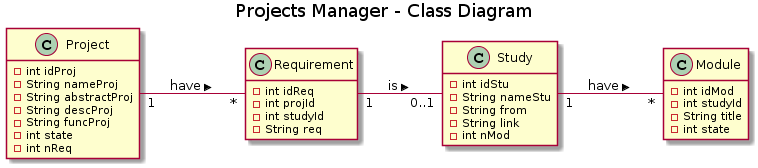

The diagram above was rendered by PlantUML. Its source (embedded in the PNG):
@startuml
hide methods
left to right direction

title Projects Manager - Class Diagram

class Project {
    -int idProj
    -String nameProj
    -String abstractProj
    -String descProj
    -String funcProj
    -int state
    -int nReq
}
class Study {
    -int idStu
    -String nameStu
    -String from
    -String link
    -int nMod
}
class Requirement {
    -int idReq
    -int projId
    -int studyId
    -String req
}
class Module {
    -int idMod
    -int studyId
    -String title
    -int state
}

Project "1" -- "*" Requirement: have >
Requirement "1" -- "0..1" Study: is >
Study "1" -- "*" Module: have >
@enduml